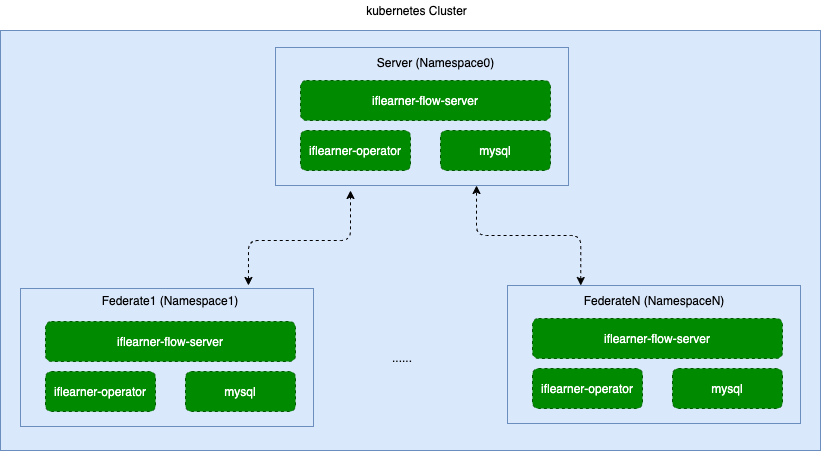

The diagram above was exported from draw.io. Its source (the exported page's mxGraphModel, read from the mxfile embedded in the PNG):
<mxGraphModel dx="946" dy="604" grid="0" gridSize="10" guides="1" tooltips="1" connect="1" arrows="1" fold="1" page="0" pageScale="1" pageWidth="827" pageHeight="1169" math="0" shadow="0">
  <root>
    <mxCell id="0" />
    <mxCell id="1" parent="0" />
    <mxCell id="wGVAF6MNmsxzB9zLjU48-15" value="" style="rounded=0;whiteSpace=wrap;html=1;fillColor=#dae8fc;strokeColor=#6c8ebf;" vertex="1" parent="1">
      <mxGeometry x="50" y="90" width="820" height="420" as="geometry" />
    </mxCell>
    <mxCell id="wGVAF6MNmsxzB9zLjU48-1" value="" style="rounded=0;whiteSpace=wrap;html=1;fillColor=#dae8fc;strokeColor=#6c8ebf;" vertex="1" parent="1">
      <mxGeometry x="325" y="107" width="293" height="138" as="geometry" />
    </mxCell>
    <mxCell id="gKRB8t7BLGnpWDlR0pyC-4" value="iflearner-operator" style="rounded=1;whiteSpace=wrap;html=1;strokeColor=#005700;fontColor=#ffffff;fillColor=#008a00;dashed=1;" parent="1" vertex="1">
      <mxGeometry x="350" y="190" width="110" height="40" as="geometry" />
    </mxCell>
    <mxCell id="gKRB8t7BLGnpWDlR0pyC-6" value="kubernetes Cluster" style="text;html=1;strokeColor=none;fillColor=none;align=center;verticalAlign=middle;whiteSpace=wrap;rounded=0;" parent="1" vertex="1">
      <mxGeometry x="414" y="60" width="105" height="20" as="geometry" />
    </mxCell>
    <mxCell id="gKRB8t7BLGnpWDlR0pyC-7" value="mysql" style="rounded=1;whiteSpace=wrap;html=1;strokeColor=#005700;fontColor=#ffffff;fillColor=#008a00;dashed=1;" parent="1" vertex="1">
      <mxGeometry x="490" y="190" width="110" height="40" as="geometry" />
    </mxCell>
    <mxCell id="gKRB8t7BLGnpWDlR0pyC-8" value="iflearner-flow-server" style="rounded=1;whiteSpace=wrap;html=1;strokeColor=#005700;fillColor=#008a00;dashed=1;fontColor=#ffffff;" parent="1" vertex="1">
      <mxGeometry x="350" y="140" width="250" height="40" as="geometry" />
    </mxCell>
    <mxCell id="gKRB8t7BLGnpWDlR0pyC-9" value="Server (Namespace0)" style="text;html=1;strokeColor=none;fillColor=none;align=center;verticalAlign=middle;whiteSpace=wrap;rounded=0;dashed=1;" parent="1" vertex="1">
      <mxGeometry x="422.5" y="112" width="125" height="20" as="geometry" />
    </mxCell>
    <mxCell id="wGVAF6MNmsxzB9zLjU48-2" value="" style="rounded=0;whiteSpace=wrap;html=1;fillColor=#dae8fc;strokeColor=#6c8ebf;" vertex="1" parent="1">
      <mxGeometry x="70" y="348" width="293" height="138" as="geometry" />
    </mxCell>
    <mxCell id="wGVAF6MNmsxzB9zLjU48-3" value="iflearner-operator" style="rounded=1;whiteSpace=wrap;html=1;strokeColor=#005700;fontColor=#ffffff;fillColor=#008a00;dashed=1;" vertex="1" parent="1">
      <mxGeometry x="95" y="431" width="110" height="40" as="geometry" />
    </mxCell>
    <mxCell id="wGVAF6MNmsxzB9zLjU48-4" value="mysql" style="rounded=1;whiteSpace=wrap;html=1;strokeColor=#005700;fontColor=#ffffff;fillColor=#008a00;dashed=1;" vertex="1" parent="1">
      <mxGeometry x="235" y="431" width="110" height="40" as="geometry" />
    </mxCell>
    <mxCell id="wGVAF6MNmsxzB9zLjU48-5" value="iflearner-flow-server" style="rounded=1;whiteSpace=wrap;html=1;strokeColor=#005700;fillColor=#008a00;dashed=1;fontColor=#ffffff;" vertex="1" parent="1">
      <mxGeometry x="95" y="381" width="250" height="40" as="geometry" />
    </mxCell>
    <mxCell id="wGVAF6MNmsxzB9zLjU48-7" value="" style="rounded=0;whiteSpace=wrap;html=1;fillColor=#dae8fc;strokeColor=#6c8ebf;" vertex="1" parent="1">
      <mxGeometry x="557" y="345" width="293" height="138" as="geometry" />
    </mxCell>
    <mxCell id="wGVAF6MNmsxzB9zLjU48-8" value="iflearner-operator" style="rounded=1;whiteSpace=wrap;html=1;strokeColor=#005700;fontColor=#ffffff;fillColor=#008a00;dashed=1;" vertex="1" parent="1">
      <mxGeometry x="582" y="428" width="110" height="40" as="geometry" />
    </mxCell>
    <mxCell id="wGVAF6MNmsxzB9zLjU48-9" value="mysql" style="rounded=1;whiteSpace=wrap;html=1;strokeColor=#005700;fontColor=#ffffff;fillColor=#008a00;dashed=1;" vertex="1" parent="1">
      <mxGeometry x="722" y="428" width="110" height="40" as="geometry" />
    </mxCell>
    <mxCell id="wGVAF6MNmsxzB9zLjU48-10" value="iflearner-flow-server" style="rounded=1;whiteSpace=wrap;html=1;strokeColor=#005700;fillColor=#008a00;dashed=1;fontColor=#ffffff;" vertex="1" parent="1">
      <mxGeometry x="582" y="378" width="250" height="40" as="geometry" />
    </mxCell>
    <mxCell id="wGVAF6MNmsxzB9zLjU48-12" value="......" style="text;html=1;strokeColor=none;fillColor=none;align=center;verticalAlign=middle;whiteSpace=wrap;rounded=0;" vertex="1" parent="1">
      <mxGeometry x="432" y="407" width="40" height="20" as="geometry" />
    </mxCell>
    <mxCell id="wGVAF6MNmsxzB9zLjU48-13" value="" style="endArrow=classic;startArrow=classic;html=1;exitX=0.778;exitY=-0.022;exitDx=0;exitDy=0;exitPerimeter=0;edgeStyle=orthogonalEdgeStyle;dashed=1;" edge="1" parent="1" source="wGVAF6MNmsxzB9zLjU48-2">
      <mxGeometry width="50" height="50" relative="1" as="geometry">
        <mxPoint x="440" y="360" as="sourcePoint" />
        <mxPoint x="400" y="250" as="targetPoint" />
        <Array as="points">
          <mxPoint x="298" y="300" />
          <mxPoint x="400" y="300" />
        </Array>
      </mxGeometry>
    </mxCell>
    <mxCell id="wGVAF6MNmsxzB9zLjU48-14" value="" style="endArrow=classic;startArrow=classic;html=1;exitX=0.25;exitY=0;exitDx=0;exitDy=0;edgeStyle=orthogonalEdgeStyle;dashed=1;" edge="1" parent="1" source="wGVAF6MNmsxzB9zLjU48-7">
      <mxGeometry width="50" height="50" relative="1" as="geometry">
        <mxPoint x="423.97399999999993" y="339.96400000000006" as="sourcePoint" />
        <mxPoint x="526.02" y="245" as="targetPoint" />
        <Array as="points">
          <mxPoint x="630" y="295" />
          <mxPoint x="526" y="295" />
        </Array>
      </mxGeometry>
    </mxCell>
    <mxCell id="wGVAF6MNmsxzB9zLjU48-16" value="Federate1 (Namespace1)" style="text;html=1;strokeColor=none;fillColor=none;align=center;verticalAlign=middle;whiteSpace=wrap;rounded=0;dashed=1;" vertex="1" parent="1">
      <mxGeometry x="145" y="350" width="150" height="20" as="geometry" />
    </mxCell>
    <mxCell id="wGVAF6MNmsxzB9zLjU48-17" value="FederateN (NamespaceN)" style="text;html=1;strokeColor=none;fillColor=none;align=center;verticalAlign=middle;whiteSpace=wrap;rounded=0;dashed=1;" vertex="1" parent="1">
      <mxGeometry x="628.5" y="350" width="150" height="20" as="geometry" />
    </mxCell>
  </root>
</mxGraphModel>